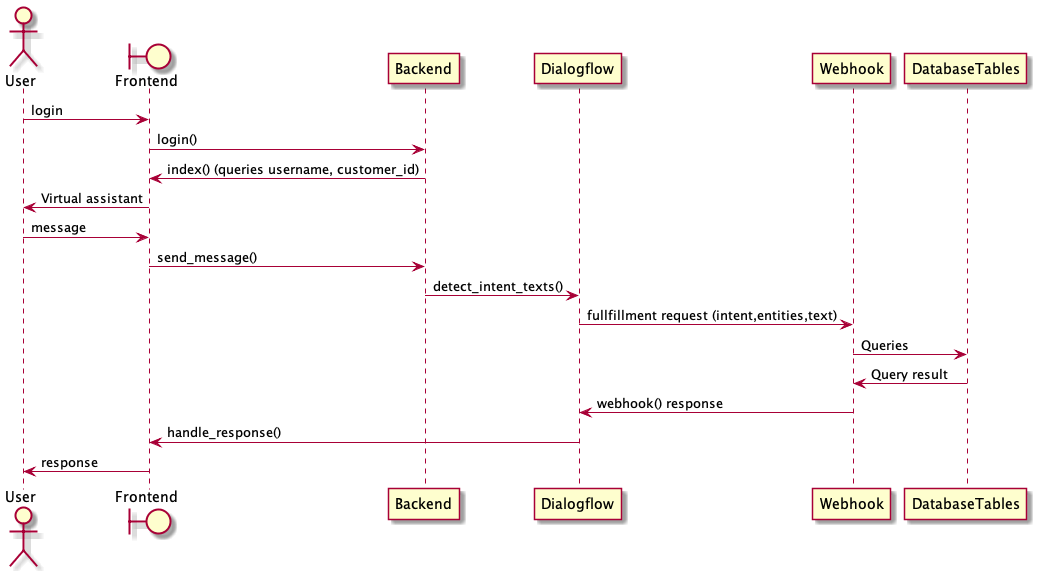

The diagram above was rendered by PlantUML. Its source (embedded in the PNG):
@startuml
actor User
boundary Frontend
User -> Frontend: login
Frontend -> Backend: login()
Backend -> Frontend: index() (queries username, customer_id)
Frontend -> User: Virtual assistant
User -> Frontend: message
Frontend -> Backend: send_message()
Backend -> Dialogflow: detect_intent_texts()
Dialogflow -> Webhook: fullfillment request (intent,entities,text)
Webhook -> DatabaseTables: Queries
DatabaseTables -> Webhook: Query result
Webhook -> Dialogflow: webhook() response
Dialogflow -> Frontend: handle_response()
Frontend -> User: response
@enduml